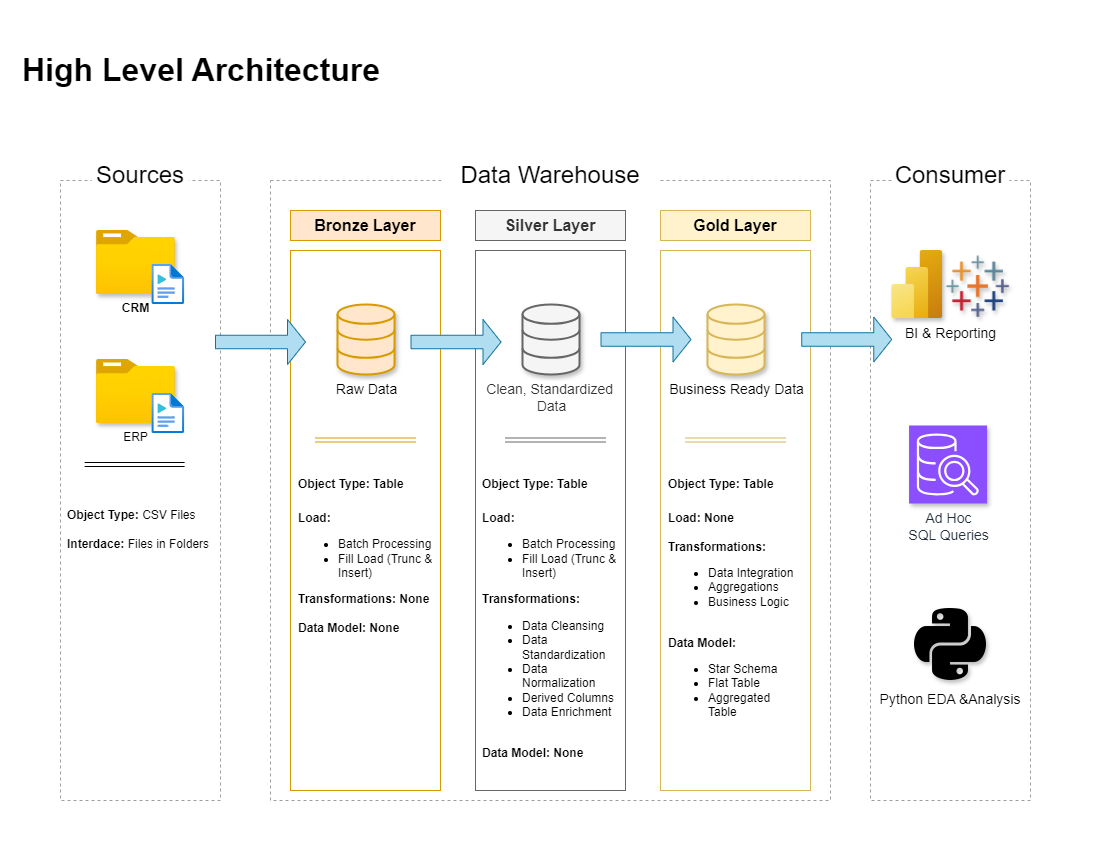

The diagram above was exported from draw.io. Its source (the exported page's mxGraphModel, read from the mxfile embedded in the PNG):
<mxGraphModel dx="1418" dy="868" grid="1" gridSize="10" guides="1" tooltips="1" connect="1" arrows="1" fold="1" page="1" pageScale="1" pageWidth="1100" pageHeight="850" background="none" math="0" shadow="0">
  <root>
    <mxCell id="0" />
    <mxCell id="1" parent="0" />
    <mxCell id="gXLNUuhA43grVo6STbXa-1" value="" style="rounded=0;whiteSpace=wrap;html=1;fillColor=none;dashed=1;strokeColor=#9E9E9E;" parent="1" vertex="1">
      <mxGeometry x="60" y="180" width="160" height="620" as="geometry" />
    </mxCell>
    <mxCell id="gXLNUuhA43grVo6STbXa-2" value="&lt;font style=&quot;font-size: 24px;&quot;&gt;Sources&lt;/font&gt;" style="text;html=1;align=center;verticalAlign=middle;whiteSpace=wrap;rounded=0;dashed=1;fillColor=default;" parent="1" vertex="1">
      <mxGeometry x="91.25" y="160" width="97.5" height="30" as="geometry" />
    </mxCell>
    <mxCell id="gXLNUuhA43grVo6STbXa-4" value="" style="rounded=0;whiteSpace=wrap;html=1;fillColor=none;dashed=1;strokeColor=#9E9E9E;" parent="1" vertex="1">
      <mxGeometry x="270" y="180" width="560" height="620" as="geometry" />
    </mxCell>
    <mxCell id="gXLNUuhA43grVo6STbXa-5" value="&lt;font style=&quot;font-size: 24px;&quot;&gt;Data Warehouse&lt;/font&gt;" style="text;html=1;align=center;verticalAlign=middle;whiteSpace=wrap;rounded=0;dashed=1;fillColor=default;" parent="1" vertex="1">
      <mxGeometry x="441" y="160" width="217.5" height="30" as="geometry" />
    </mxCell>
    <mxCell id="gXLNUuhA43grVo6STbXa-8" value="" style="rounded=0;whiteSpace=wrap;html=1;fillColor=none;dashed=1;strokeColor=#9E9E9E;" parent="1" vertex="1">
      <mxGeometry x="870" y="180" width="160" height="620" as="geometry" />
    </mxCell>
    <mxCell id="gXLNUuhA43grVo6STbXa-9" value="&lt;font style=&quot;font-size: 24px;&quot;&gt;Consumer&lt;/font&gt;" style="text;html=1;align=center;verticalAlign=middle;whiteSpace=wrap;rounded=0;dashed=1;fillColor=default;" parent="1" vertex="1">
      <mxGeometry x="891.25" y="160" width="117.5" height="30" as="geometry" />
    </mxCell>
    <mxCell id="gXLNUuhA43grVo6STbXa-10" value="&lt;b&gt;&lt;font style=&quot;font-size: 32px;&quot;&gt;High Level Architecture&lt;/font&gt;&lt;/b&gt;" style="text;html=1;align=left;verticalAlign=middle;whiteSpace=wrap;rounded=0;" parent="1" vertex="1">
      <mxGeometry x="20" y="30" width="460" height="80" as="geometry" />
    </mxCell>
    <mxCell id="gXLNUuhA43grVo6STbXa-11" value="Bronze Layer" style="rounded=0;whiteSpace=wrap;html=1;fillColor=#ffe6cc;strokeColor=#d79b00;fontStyle=1;fontSize=16;" parent="1" vertex="1">
      <mxGeometry x="290" y="210" width="150" height="30" as="geometry" />
    </mxCell>
    <mxCell id="gXLNUuhA43grVo6STbXa-12" value="&lt;b&gt;Silver Layer&lt;/b&gt;" style="rounded=0;whiteSpace=wrap;html=1;fillColor=#f5f5f5;fontColor=#333333;strokeColor=#666666;fontSize=16;" parent="1" vertex="1">
      <mxGeometry x="475" y="210" width="150" height="30" as="geometry" />
    </mxCell>
    <mxCell id="gXLNUuhA43grVo6STbXa-13" value="&lt;b&gt;Gold Layer&lt;/b&gt;" style="rounded=0;whiteSpace=wrap;html=1;fillColor=#fff2cc;strokeColor=#d6b656;fontSize=16;" parent="1" vertex="1">
      <mxGeometry x="660" y="210" width="150" height="30" as="geometry" />
    </mxCell>
    <mxCell id="gXLNUuhA43grVo6STbXa-14" value="" style="rounded=0;whiteSpace=wrap;html=1;fillColor=none;strokeColor=#d79b00;fontStyle=1;" parent="1" vertex="1">
      <mxGeometry x="290" y="250" width="150" height="540" as="geometry" />
    </mxCell>
    <mxCell id="gXLNUuhA43grVo6STbXa-15" value="" style="rounded=0;whiteSpace=wrap;html=1;fillColor=none;fontColor=#333333;strokeColor=#666666;" parent="1" vertex="1">
      <mxGeometry x="475" y="250" width="150" height="540" as="geometry" />
    </mxCell>
    <mxCell id="gXLNUuhA43grVo6STbXa-16" value="" style="rounded=0;whiteSpace=wrap;html=1;fillColor=none;strokeColor=#d6b656;" parent="1" vertex="1">
      <mxGeometry x="660" y="250" width="150" height="540" as="geometry" />
    </mxCell>
    <mxCell id="gXLNUuhA43grVo6STbXa-18" value="&lt;b&gt;CRM&lt;/b&gt;" style="image;aspect=fixed;html=1;points=[];align=center;fontSize=12;image=img/lib/azure2/general/Folder_Blank.svg;shadow=1;" parent="1" vertex="1">
      <mxGeometry x="95.91" y="230" width="78.86" height="64" as="geometry" />
    </mxCell>
    <mxCell id="gXLNUuhA43grVo6STbXa-19" value="" style="image;aspect=fixed;html=1;points=[];align=center;fontSize=12;image=img/lib/azure2/general/Media_File.svg;imageBackground=none;" parent="1" vertex="1">
      <mxGeometry x="151.59" y="264" width="32.5" height="40" as="geometry" />
    </mxCell>
    <mxCell id="gXLNUuhA43grVo6STbXa-20" value="ERP" style="image;aspect=fixed;html=1;points=[];align=center;fontSize=12;image=img/lib/azure2/general/Folder_Blank.svg;shadow=1;" parent="1" vertex="1">
      <mxGeometry x="95.91" y="359" width="78.86" height="64" as="geometry" />
    </mxCell>
    <mxCell id="gXLNUuhA43grVo6STbXa-21" value="" style="image;aspect=fixed;html=1;points=[];align=center;fontSize=12;image=img/lib/azure2/general/Media_File.svg;" parent="1" vertex="1">
      <mxGeometry x="151.59" y="393" width="32.5" height="40" as="geometry" />
    </mxCell>
    <mxCell id="gXLNUuhA43grVo6STbXa-23" value="" style="shape=link;html=1;rounded=0;fontColor=#9E9E9E;strokeColor=default;" parent="1" edge="1">
      <mxGeometry width="100" relative="1" as="geometry">
        <mxPoint x="84.08999999999997" y="464" as="sourcePoint" />
        <mxPoint x="184.08999999999997" y="464" as="targetPoint" />
      </mxGeometry>
    </mxCell>
    <mxCell id="gXLNUuhA43grVo6STbXa-24" value="&lt;b&gt;Object Type: &lt;/b&gt;CSV Files&lt;div&gt;&lt;b&gt;&lt;br&gt;&lt;/b&gt;&lt;/div&gt;&lt;div&gt;&lt;b&gt;Interdace:&lt;/b&gt; Files in Folders&lt;/div&gt;" style="text;html=1;align=left;verticalAlign=middle;whiteSpace=wrap;rounded=0;" parent="1" vertex="1">
      <mxGeometry x="65" y="494" width="150" height="70" as="geometry" />
    </mxCell>
    <mxCell id="gXLNUuhA43grVo6STbXa-25" value="&lt;font style=&quot;font-size: 14px;&quot;&gt;Raw Data&lt;/font&gt;" style="html=1;verticalLabelPosition=bottom;align=center;labelBackgroundColor=#ffffff;verticalAlign=top;strokeWidth=2;strokeColor=#d79b00;shadow=1;dashed=0;shape=mxgraph.ios7.icons.data;fillColor=#ffe6cc;" parent="1" vertex="1">
      <mxGeometry x="337" y="304" width="57" height="70" as="geometry" />
    </mxCell>
    <mxCell id="gXLNUuhA43grVo6STbXa-26" value="&lt;font style=&quot;font-size: 14px;&quot;&gt;Clean, Standardized&amp;nbsp;&lt;/font&gt;&lt;div&gt;&lt;font style=&quot;font-size: 14px;&quot;&gt;Data&lt;/font&gt;&lt;/div&gt;" style="html=1;verticalLabelPosition=bottom;align=center;labelBackgroundColor=#ffffff;verticalAlign=top;strokeWidth=2;strokeColor=#666666;shadow=1;dashed=0;shape=mxgraph.ios7.icons.data;fillColor=#f5f5f5;fontColor=#333333;" parent="1" vertex="1">
      <mxGeometry x="522" y="304" width="57" height="70" as="geometry" />
    </mxCell>
    <mxCell id="gXLNUuhA43grVo6STbXa-27" value="&lt;font style=&quot;font-size: 14px;&quot;&gt;Business Ready Data&lt;/font&gt;" style="html=1;verticalLabelPosition=bottom;align=center;labelBackgroundColor=#ffffff;verticalAlign=top;strokeWidth=2;strokeColor=#d6b656;shadow=1;dashed=0;shape=mxgraph.ios7.icons.data;fillColor=#fff2cc;" parent="1" vertex="1">
      <mxGeometry x="707" y="304" width="57" height="70" as="geometry" />
    </mxCell>
    <mxCell id="gXLNUuhA43grVo6STbXa-28" value="" style="shape=singleArrow;whiteSpace=wrap;html=1;fillColor=#b1ddf0;strokeColor=#10739e;" parent="1" vertex="1">
      <mxGeometry x="215" y="319" width="90" height="45" as="geometry" />
    </mxCell>
    <mxCell id="gXLNUuhA43grVo6STbXa-29" value="" style="shape=singleArrow;whiteSpace=wrap;html=1;fillColor=#b1ddf0;strokeColor=#10739e;" parent="1" vertex="1">
      <mxGeometry x="410.5" y="319" width="90" height="45" as="geometry" />
    </mxCell>
    <mxCell id="gXLNUuhA43grVo6STbXa-30" value="" style="shape=singleArrow;whiteSpace=wrap;html=1;fillColor=#b1ddf0;strokeColor=#10739e;" parent="1" vertex="1">
      <mxGeometry x="600.5" y="316.5" width="90" height="45" as="geometry" />
    </mxCell>
    <mxCell id="gXLNUuhA43grVo6STbXa-37" value="" style="shape=link;html=1;rounded=0;fontColor=#9E9E9E;strokeColor=#d79b00;fillColor=#ffe6cc;" parent="1" edge="1">
      <mxGeometry width="100" relative="1" as="geometry">
        <mxPoint x="315" y="439.5" as="sourcePoint" />
        <mxPoint x="415" y="439.5" as="targetPoint" />
      </mxGeometry>
    </mxCell>
    <mxCell id="gXLNUuhA43grVo6STbXa-38" value="" style="shape=link;html=1;rounded=0;fontColor=#9E9E9E;strokeColor=#666666;fillColor=#f5f5f5;" parent="1" edge="1">
      <mxGeometry width="100" relative="1" as="geometry">
        <mxPoint x="505" y="439.5" as="sourcePoint" />
        <mxPoint x="605" y="439.5" as="targetPoint" />
      </mxGeometry>
    </mxCell>
    <mxCell id="gXLNUuhA43grVo6STbXa-39" value="" style="shape=link;html=1;rounded=0;fontColor=#9E9E9E;strokeColor=#d6b656;fillColor=#fff2cc;" parent="1" edge="1">
      <mxGeometry width="100" relative="1" as="geometry">
        <mxPoint x="685" y="439.5" as="sourcePoint" />
        <mxPoint x="785" y="439.5" as="targetPoint" />
      </mxGeometry>
    </mxCell>
    <mxCell id="gXLNUuhA43grVo6STbXa-40" value="&lt;h1 style=&quot;margin-top: 0px;&quot;&gt;&lt;font style=&quot;font-size: 12px;&quot;&gt;Object Type: Table&lt;/font&gt;&lt;/h1&gt;&lt;div&gt;&lt;b&gt;Load:&lt;/b&gt;&lt;/div&gt;&lt;div&gt;&lt;ul&gt;&lt;li&gt;&lt;span style=&quot;background-color: transparent; color: light-dark(rgb(0, 0, 0), rgb(255, 255, 255));&quot;&gt;Batch Processing&lt;/span&gt;&lt;/li&gt;&lt;li&gt;&lt;span style=&quot;background-color: transparent; color: light-dark(rgb(0, 0, 0), rgb(255, 255, 255));&quot;&gt;Fill Load (Trunc &amp;amp; Insert)&lt;/span&gt;&lt;/li&gt;&lt;/ul&gt;&lt;b style=&quot;background-color: transparent; color: light-dark(rgb(0, 0, 0), rgb(255, 255, 255));&quot;&gt;Transformations: None&lt;/b&gt;&lt;/div&gt;&lt;div&gt;&lt;br&gt;&lt;/div&gt;&lt;div&gt;&lt;b style=&quot;background-color: transparent; color: light-dark(rgb(0, 0, 0), rgb(255, 255, 255));&quot;&gt;Data Model: None&lt;span style=&quot;white-space: pre;&quot;&gt;&#09;&lt;/span&gt;&lt;/b&gt;&lt;b style=&quot;background-color: transparent; color: light-dark(rgb(0, 0, 0), rgb(255, 255, 255));&quot;&gt;&lt;br&gt;&lt;/b&gt;&lt;/div&gt;" style="text;html=1;whiteSpace=wrap;overflow=hidden;rounded=0;" parent="1" vertex="1">
      <mxGeometry x="295.5" y="459" width="140" height="321" as="geometry" />
    </mxCell>
    <mxCell id="gXLNUuhA43grVo6STbXa-41" value="&lt;h1 style=&quot;margin-top: 0px;&quot;&gt;&lt;font style=&quot;font-size: 12px;&quot;&gt;Object Type: Table&lt;/font&gt;&lt;/h1&gt;&lt;div&gt;&lt;b&gt;Load:&lt;/b&gt;&lt;/div&gt;&lt;div&gt;&lt;ul&gt;&lt;li&gt;&lt;span style=&quot;background-color: transparent; color: light-dark(rgb(0, 0, 0), rgb(255, 255, 255));&quot;&gt;Batch Processing&lt;/span&gt;&lt;/li&gt;&lt;li&gt;&lt;span style=&quot;background-color: transparent; color: light-dark(rgb(0, 0, 0), rgb(255, 255, 255));&quot;&gt;Fill Load (Trunc &amp;amp; Insert)&lt;/span&gt;&lt;/li&gt;&lt;/ul&gt;&lt;b style=&quot;background-color: transparent; color: light-dark(rgb(0, 0, 0), rgb(255, 255, 255));&quot;&gt;Transformations:&lt;/b&gt;&lt;/div&gt;&lt;div&gt;&lt;ul&gt;&lt;li&gt;&lt;span style=&quot;background-color: transparent; color: light-dark(rgb(0, 0, 0), rgb(255, 255, 255));&quot;&gt;Data Cleansing&lt;/span&gt;&lt;/li&gt;&lt;li&gt;&lt;span style=&quot;background-color: transparent; color: light-dark(rgb(0, 0, 0), rgb(255, 255, 255));&quot;&gt;Data Standardization&lt;/span&gt;&lt;/li&gt;&lt;li&gt;&lt;span style=&quot;background-color: transparent; color: light-dark(rgb(0, 0, 0), rgb(255, 255, 255));&quot;&gt;Data Normalization&lt;/span&gt;&lt;/li&gt;&lt;li&gt;Derived Columns&lt;/li&gt;&lt;li&gt;Data Enrichment&lt;/li&gt;&lt;/ul&gt;&lt;/div&gt;&lt;div&gt;&lt;br&gt;&lt;/div&gt;&lt;div&gt;&lt;b style=&quot;background-color: transparent; color: light-dark(rgb(0, 0, 0), rgb(255, 255, 255));&quot;&gt;Data Model: None&lt;span style=&quot;white-space: pre;&quot;&gt;&#09;&lt;/span&gt;&lt;/b&gt;&lt;b style=&quot;background-color: transparent; color: light-dark(rgb(0, 0, 0), rgb(255, 255, 255));&quot;&gt;&lt;br&gt;&lt;/b&gt;&lt;/div&gt;" style="text;html=1;whiteSpace=wrap;overflow=hidden;rounded=0;" parent="1" vertex="1">
      <mxGeometry x="480" y="459" width="140" height="321" as="geometry" />
    </mxCell>
    <mxCell id="gXLNUuhA43grVo6STbXa-42" value="&lt;h1 style=&quot;margin-top: 0px;&quot;&gt;&lt;font style=&quot;font-size: 12px;&quot;&gt;Object Type: Table&lt;/font&gt;&lt;/h1&gt;&lt;div&gt;&lt;b&gt;Load: None&lt;/b&gt;&lt;/div&gt;&lt;div&gt;&lt;b&gt;&lt;br&gt;&lt;/b&gt;&lt;/div&gt;&lt;div&gt;&lt;b style=&quot;background-color: transparent; color: light-dark(rgb(0, 0, 0), rgb(255, 255, 255));&quot;&gt;Transformations:&lt;/b&gt;&lt;/div&gt;&lt;div&gt;&lt;ul&gt;&lt;li&gt;&lt;span style=&quot;background-color: transparent; color: light-dark(rgb(0, 0, 0), rgb(255, 255, 255));&quot;&gt;Data Integration&lt;/span&gt;&lt;/li&gt;&lt;li&gt;&lt;span style=&quot;background-color: transparent; color: light-dark(rgb(0, 0, 0), rgb(255, 255, 255));&quot;&gt;Aggregations&lt;/span&gt;&lt;/li&gt;&lt;li&gt;Business Logic&lt;/li&gt;&lt;/ul&gt;&lt;/div&gt;&lt;div&gt;&lt;br&gt;&lt;/div&gt;&lt;div&gt;&lt;b style=&quot;background-color: transparent; color: light-dark(rgb(0, 0, 0), rgb(255, 255, 255));&quot;&gt;Data Model:&lt;/b&gt;&lt;/div&gt;&lt;div&gt;&lt;ul&gt;&lt;li&gt;&lt;span style=&quot;background-color: transparent; color: light-dark(rgb(0, 0, 0), rgb(255, 255, 255));&quot;&gt;Star Schema&lt;/span&gt;&lt;/li&gt;&lt;li&gt;&lt;span style=&quot;background-color: transparent; color: light-dark(rgb(0, 0, 0), rgb(255, 255, 255));&quot;&gt;Flat Table&lt;/span&gt;&lt;/li&gt;&lt;li&gt;&lt;span style=&quot;background-color: transparent; color: light-dark(rgb(0, 0, 0), rgb(255, 255, 255));&quot;&gt;Aggregated Table&lt;span style=&quot;font-weight: bold; white-space: pre;&quot;&gt;&#09;&lt;/span&gt;&lt;/span&gt;&lt;/li&gt;&lt;/ul&gt;&lt;/div&gt;" style="text;html=1;whiteSpace=wrap;overflow=hidden;rounded=0;" parent="1" vertex="1">
      <mxGeometry x="665.5" y="459" width="140" height="321" as="geometry" />
    </mxCell>
    <mxCell id="gXLNUuhA43grVo6STbXa-43" value="" style="image;aspect=fixed;html=1;points=[];align=center;fontSize=12;image=img/lib/azure2/analytics/Power_BI_Embedded.svg;shadow=1;" parent="1" vertex="1">
      <mxGeometry x="891.2499999999999" y="250" width="51" height="68" as="geometry" />
    </mxCell>
    <mxCell id="gXLNUuhA43grVo6STbXa-44" value="&lt;font style=&quot;font-size: 14px;&quot;&gt;Ad Hoc&lt;/font&gt;&lt;div&gt;&lt;font style=&quot;font-size: 14px;&quot;&gt;SQL Queries&lt;/font&gt;&lt;/div&gt;" style="points=[[0,0,0],[0.25,0,0],[0.5,0,0],[0.75,0,0],[1,0,0],[0,1,0],[0.25,1,0],[0.5,1,0],[0.75,1,0],[1,1,0],[0,0.25,0],[0,0.5,0],[0,0.75,0],[1,0.25,0],[1,0.5,0],[1,0.75,0]];outlineConnect=0;fontColor=#232F3E;fillColor=#8C4FFF;strokeColor=#ffffff;dashed=0;verticalLabelPosition=bottom;verticalAlign=top;align=center;html=1;fontSize=12;fontStyle=0;aspect=fixed;shape=mxgraph.aws4.resourceIcon;resIcon=mxgraph.aws4.sql_workbench;shadow=1;" parent="1" vertex="1">
      <mxGeometry x="908.56" y="425" width="78" height="78" as="geometry" />
    </mxCell>
    <mxCell id="gXLNUuhA43grVo6STbXa-45" value="" style="shape=image;verticalLabelPosition=bottom;labelBackgroundColor=default;verticalAlign=top;aspect=fixed;imageAspect=0;image=data:image/png,(base64 omitted: 12892 chars);shadow=1;" parent="1" vertex="1">
      <mxGeometry x="921.2499999999999" y="254.5" width="112.88" height="63.5" as="geometry" />
    </mxCell>
    <mxCell id="gXLNUuhA43grVo6STbXa-46" value="&lt;font style=&quot;font-size: 14px;&quot;&gt;BI &amp;amp; Reporting&lt;/font&gt;" style="text;html=1;align=center;verticalAlign=middle;whiteSpace=wrap;rounded=0;" parent="1" vertex="1">
      <mxGeometry x="897.5" y="318" width="105" height="30" as="geometry" />
    </mxCell>
    <mxCell id="gXLNUuhA43grVo6STbXa-47" value="Python EDA &amp;Analysis" style="shape=image;verticalLabelPosition=bottom;labelBackgroundColor=default;verticalAlign=top;aspect=fixed;imageAspect=0;image=data:image/png,(base64 omitted: 6544 chars);fontStyle=0;fontSize=14;shadow=1;" parent="1" vertex="1">
      <mxGeometry x="910" y="604" width="80" height="80" as="geometry" />
    </mxCell>
    <mxCell id="gXLNUuhA43grVo6STbXa-48" value="" style="shape=singleArrow;whiteSpace=wrap;html=1;fillColor=#b1ddf0;strokeColor=#10739e;" parent="1" vertex="1">
      <mxGeometry x="801.25" y="316.5" width="90" height="45" as="geometry" />
    </mxCell>
  </root>
</mxGraphModel>